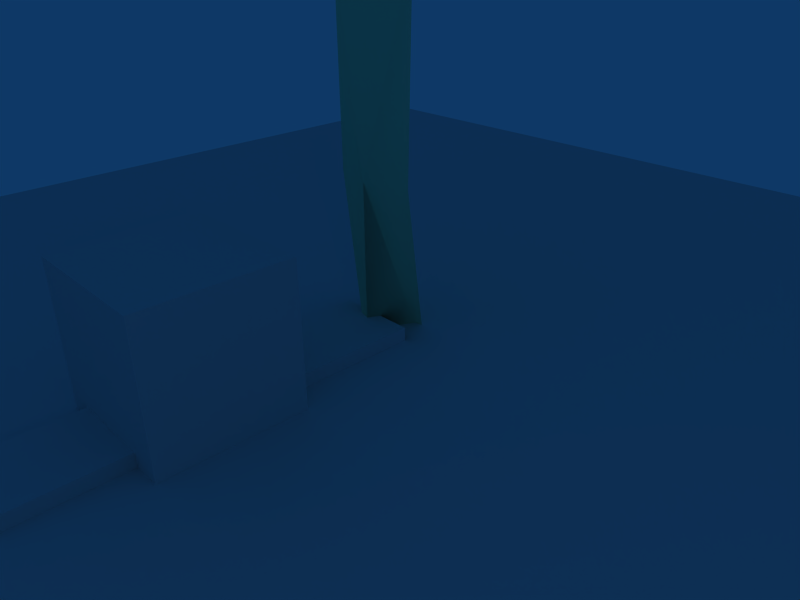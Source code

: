 # Source: GrassBlade.blend  (saved by Blender 2.49.2; exported with 4.5.12 LTS)
import bpy
from mathutils import Matrix  # noqa: F401  (used for matrix-valued properties, if any)

bpy.ops.wm.read_factory_settings(use_empty=True)
scene = bpy.context.scene
scene.name = 'Scene'

# ---- collections
col_collection_1 = bpy.data.collections.new('Collection 1'); scene.collection.children.link(col_collection_1)

# ---- materials (node trees are filled in below, after node groups)
mat_grass = bpy.data.materials.new('Grass')
mat_grass.alpha_threshold = 0.0
mat_grass.diffuse_color = (0.6691, 0.9167, 0.7048, 1.0)
mat_grass.roughness = 0.5
mat_grass.line_color = (0.0, 0.0, 0.0, 1.0)

# ---- material node trees

# ---- world
world_world = bpy.data.worlds.new('World'); scene.world = world_world
world_world.color = (0.05656, 0.2208, 0.4)
world_world.use_sun_shadow = False
world_world.sun_shadow_jitter_overblur = 0.0
world_world.cycles.sampling_method = 'MANUAL'
world_world.cycles.sample_map_resolution = 256

# ---- cameras
cam_camera = bpy.data.cameras.new('Camera')
cam_camera.passepartout_alpha = 0.2
cam_camera.clip_end = 100.0
cam_camera.lens = 35.0
cam_camera.ortho_scale = 7.314
cam_camera.show_passepartout = False
cam_camera.show_safe_areas = True
cam_camera.dof.focus_distance = 0.0
cam_camera.dof.aperture_fstop = 128.0

# ---- lights
light_spot = bpy.data.lights.new('Spot', 'POINT')
light_spot.transmission_factor = 0.0
light_spot.cutoff_distance = 30.0
light_spot.energy = 100.0
light_spot.shadow_buffer_clip_start = 1.001
light_spot.shadow_soft_size = 1.0
light_spot.shadow_maximum_resolution = 0.006
light_spot.use_absolute_resolution = True
light_spot.cycles.use_multiple_importance_sampling = False

# ---- meshes
me_cube = bpy.data.meshes.new('Cube')
me_cube.from_pydata([(1.0, 1.0, -1.0), (1.0, -1.0, -1.0), (-1.0, -1.0, -1.0), (-1.0, 1.0, -1.0), (1.0, 1.0, 1.0), (1.0, -1.0, 1.0), (-1.0, -1.0, 1.0), (-1.0, 1.0, 1.0)], [], [(0, 1, 2, 3), (4, 7, 6, 5), (0, 4, 5, 1), (1, 5, 6, 2), (2, 6, 7, 3), (4, 0, 3, 7)])
me_cube.use_remesh_preserve_volume = False
me_cube.use_remesh_preserve_attributes = False
me_cube.use_mirror_vertex_groups = False
me_cube.update()
me_plane = bpy.data.meshes.new('Plane')
me_plane.from_pydata([(10.0, 10.0, 0.0), (10.0, -10.0, 0.0), (-10.0, -10.0, 0.0), (-10.0, 10.0, 0.0)], [], [(0, 3, 2, 1)])
me_plane.use_remesh_preserve_volume = False
me_plane.use_remesh_preserve_attributes = False
me_plane.use_mirror_vertex_groups = False
me_plane.update()
me_grasslong = bpy.data.meshes.new('GrassLong')
me_grasslong.from_pydata([(-0.5, 0.5985, -0.3795), (-0.5, 0.5985, 0.3795), (11.13, 1.794, 0.3685), (11.13, 1.794, -0.3685), (15.67, 4.076, -9.537e-07), (5.028, 0.07302, -0.7003), (5.028, 0.07302, 0.7003), (-0.5, -0.1816, 1.788e-07), (2.187, 0.02986, -0.6449), (2.187, 0.02986, 0.6449), (2.191, -0.1628, -2.384e-07)], [], [(2, 3, 4), (5, 3, 2, 6), (8, 5, 10), (0, 8, 10, 7), (6, 10, 5), (10, 6, 9), (7, 10, 9, 1)])
me_grasslong.polygons.foreach_set('use_smooth', [True] * 7)
_uv = me_grasslong.uv_layers.new(name='UVTex')
_uv.uv.foreach_set('vector', [0.6226, 0.3234, 0.6502, 0.3229, 0.6364, 0.4153, 0.6626, 0.1464, 0.6502, 0.3229, 0.6226, 0.3234, 0.6101, 0.1464, 0.6605, 0.08361, 0.6626, 0.1464, 0.6364, 0.0837, 0.6506, 0.01752, 0.6605, 0.08361, 0.6364, 0.0837, 0.6364, 0.01752, 0.6101, 0.1464, 0.6364, 0.0837, 0.6626, 0.1464, 0.6364, 0.0837, 0.6101, 0.1464, 0.6122, 0.08361, 0.6364, 0.01752, 0.6364, 0.0837, 0.6122, 0.08361, 0.6221, 0.01752])
_ca = me_grasslong.color_attributes.new('Col', 'BYTE_COLOR', 'CORNER')
_ca.data.foreach_set('color', [0.6939, 0.4452, 0.3325, 1.0, 0.6172, 0.4287, 0.3419, 1.0, 0.9047, 0.3813, 0.3813, 1.0, 0.4233, 0.4072, 0.1946, 1.0, 0.6172, 0.4287, 0.3419, 1.0, 0.6939, 0.4452, 0.3325, 1.0, 0.4735, 0.4397, 0.2051, 1.0, 0.1095, 0.1195, 0.06125, 1.0, 0.4233, 0.4072, 0.1946, 1.0, 0.1779, 0.1878, 0.09084, 1.0, 0.1046, 0.117, 0.06301, 1.0, 0.1095, 0.1195, 0.06125, 1.0, 0.1779, 0.1878, 0.09084, 1.0, 0.147, 0.1845, 0.1119, 1.0, 0.4735, 0.4397, 0.2051, 1.0, 0.1779, 0.1878, 0.09084, 1.0, 0.4233, 0.4072, 0.1946, 1.0, 0.1779, 0.1878, 0.09084, 1.0, 0.4735, 0.4397, 0.2051, 1.0, 0.1812, 0.1878, 0.09084, 1.0, 0.147, 0.1845, 0.1119, 1.0, 0.1779, 0.1878, 0.09084, 1.0, 0.1812, 0.1878, 0.09084, 1.0, 0.147, 0.1746, 0.1195, 1.0])
me_grasslong.materials.append(mat_grass)
me_grasslong.use_remesh_preserve_volume = False
me_grasslong.use_remesh_preserve_attributes = False
me_grasslong.use_mirror_vertex_groups = False
me_grasslong.update()
me_cube_001 = bpy.data.meshes.new('Cube.001')
me_cube_001.from_pydata([(-0.5, -0.2, 0.6), (-0.5, 0.2, 0.6), (-0.5, 0.2, -0.6), (-0.5, -0.2, -0.6), (5.0, -0.2, 0.6), (5.0, 0.2, 0.6), (5.0, 0.2, -0.6), (5.0, -0.2, -0.6)], [], [(0, 4, 5, 1), (1, 5, 6, 2), (2, 6, 7, 3), (4, 0, 3, 7)])
_uv = me_cube_001.uv_layers.new(name='UVTex')
_uv.uv.foreach_set('vector', [0.0, 0.0, 1.0, 0.0, 1.0, 1.0, 0.0, 1.0, 0.0, 0.0, 1.0, 0.0, 1.0, 1.0, 0.0, 1.0, 0.0, 0.0, 1.0, 0.0, 1.0, 1.0, 0.0, 1.0, 0.0, 0.0, 1.0, 0.0, 1.0, 1.0, 0.0, 1.0])
me_cube_001.use_remesh_preserve_volume = False
me_cube_001.use_remesh_preserve_attributes = False
me_cube_001.use_mirror_vertex_groups = False
me_cube_001.update()
arm_armature = bpy.data.armatures.new('Armature')  # bones are not reproduced

# ---- objects
ob_cube = bpy.data.objects.new('Cube', me_cube)
ob_plane = bpy.data.objects.new('Plane', me_plane)
ob_grasslong_arm = bpy.data.objects.new('GrassLong_Arm', arm_armature)
ob_grasslong_mesh = bpy.data.objects.new('GrassLong_Mesh', me_grasslong)
ob_grasslong_collision = bpy.data.objects.new('GrassLong_Collision', me_cube_001)
ob_lamp = bpy.data.objects.new('Lamp', light_spot)
ob_camera = bpy.data.objects.new('Camera', cam_camera)

# ---- transforms, parenting, visibility, modifiers, constraints
ob_cube.location = (0.0, -3.0, 1.0)
ob_cube.lock_rotations_4d = False
ob_cube.empty_display_type = 'ARROWS'
ob_cube.lineart.crease_threshold = 0.0
ob_plane.location = (0.0, 0.0, 0.0)
ob_plane.lock_rotations_4d = False
ob_plane.empty_display_type = 'ARROWS'
ob_plane.lineart.crease_threshold = 0.0
ob_grasslong_arm.location = (0.0, 0.0, 0.0)
ob_grasslong_arm.rotation_euler = (3.423e-08, -1.571, 0.0)
ob_grasslong_arm.lock_rotations_4d = False
ob_grasslong_arm.empty_display_type = 'ARROWS'
ob_grasslong_arm.lineart.crease_threshold = 0.0
ob_grasslong_mesh.parent = ob_grasslong_arm
ob_grasslong_mesh.location = (0.0, 0.0, 0.0)
ob_grasslong_mesh.lock_rotations_4d = False
ob_grasslong_mesh.empty_display_type = 'ARROWS'
ob_grasslong_mesh.lineart.crease_threshold = 0.0
_vg = ob_grasslong_mesh.vertex_groups.new(name='Base')
for _i, _w in zip([0, 1, 2, 3, 5, 6, 7, 8, 9, 10], [1.0, 1.0, 0.2, 0.2, 1.0, 1.0, 1.0, 1.0, 1.0, 1.0]): _vg.add([_i], _w, 'REPLACE')
_vg = ob_grasslong_mesh.vertex_groups.new(name='Tip')
for _i, _w in zip([2, 3, 4, 8, 9, 10], [1.0, 1.0, 1.0, 0.2, 0.2, 0.2]): _vg.add([_i], _w, 'REPLACE')
_m = ob_grasslong_mesh.modifiers.new('Armature', 'ARMATURE')
_m.object = ob_grasslong_arm
_m.use_bone_envelopes = True
ob_grasslong_collision.parent = ob_grasslong_arm
ob_grasslong_collision.matrix_parent_inverse = Matrix(((7.55e-08, -1.0, -8.393e-08, -0.0), (1.0, 7.55e-08, 1.51e-08, -5.0), (-1.51e-08, -8.393e-08, 1.0, -0.0), (0.0, 0.0, 0.0, 1.0)))
ob_grasslong_collision.location = (3.219e-22, -7.105e-15, -3.553e-15)
ob_grasslong_collision.lock_rotations_4d = False
ob_grasslong_collision.empty_display_type = 'ARROWS'
ob_grasslong_collision.display_type = 'WIRE'
ob_grasslong_collision.lineart.crease_threshold = 0.0
ob_lamp.location = (13.2, -8.6, 6.371)
ob_lamp.rotation_euler = (0.6503, 0.05522, 1.866)
ob_lamp.lock_rotations_4d = False
ob_lamp.empty_display_type = 'ARROWS'
ob_lamp.color = (0.0, 0.0, 0.0, 0.0)
ob_lamp.lineart.crease_threshold = 0.0
ob_camera.location = (7.481, -6.508, 5.344)
ob_camera.rotation_euler = (1.109, 0.01082, 0.8149)
ob_camera.lock_rotations_4d = False
ob_camera.empty_display_type = 'ARROWS'
ob_camera.color = (0.0, 0.0, 0.0, 0.0)
ob_camera.display_type = 'WIRE'
ob_camera.lineart.crease_threshold = 0.0

# ---- collection membership
col_collection_1.objects.link(ob_cube)
col_collection_1.objects.link(ob_plane)
col_collection_1.objects.link(ob_grasslong_arm)
col_collection_1.objects.link(ob_grasslong_mesh)
col_collection_1.objects.link(ob_grasslong_collision)
col_collection_1.objects.link(ob_lamp)
col_collection_1.objects.link(ob_camera)

# ---- scene / render settings (as saved in the file)
scene.camera = ob_camera
scene.frame_start = 1; scene.frame_end = 250; scene.frame_set(1)
scene.render.engine = 'BLENDER_EEVEE_NEXT'
scene.render.image_settings.file_format = 'JPEG'
scene.render.image_settings.color_mode = 'RGB'
scene.render.image_settings.compression = 90
scene.render.resolution_x = 800
scene.render.resolution_y = 600
scene.render.pixel_aspect_x = 100.0
scene.render.pixel_aspect_y = 100.0
scene.render.fps = 25
scene.render.dither_intensity = 0.0
scene.render.use_compositing = False
scene.render.use_sequencer = False
scene.render.bake_margin = 2
scene.render.bake_bias = 0.0
scene.render.use_stamp_time = False
scene.render.use_stamp_date = False
scene.render.use_stamp_frame = False
scene.render.use_stamp_camera = False
scene.render.use_stamp_scene = False
scene.render.use_stamp_filename = False
scene.render.use_stamp_render_time = False
scene.render.stamp_font_size = 0
scene.cycles.use_denoising = False
scene.cycles.samples = 10
scene.cycles.sampling_pattern = 'TABULATED_SOBOL'
scene.cycles.light_sampling_threshold = 0.0
scene.cycles.use_adaptive_sampling = False
scene.cycles.use_light_tree = False
scene.cycles.blur_glossy = 0.0
scene.cycles.volume_bounces = 1
scene.cycles.pixel_filter_type = 'GAUSSIAN'
scene.cycles.sample_clamp_indirect = 0.0
scene.view_settings.view_transform = 'Raw'
bpy.context.view_layer.update()
